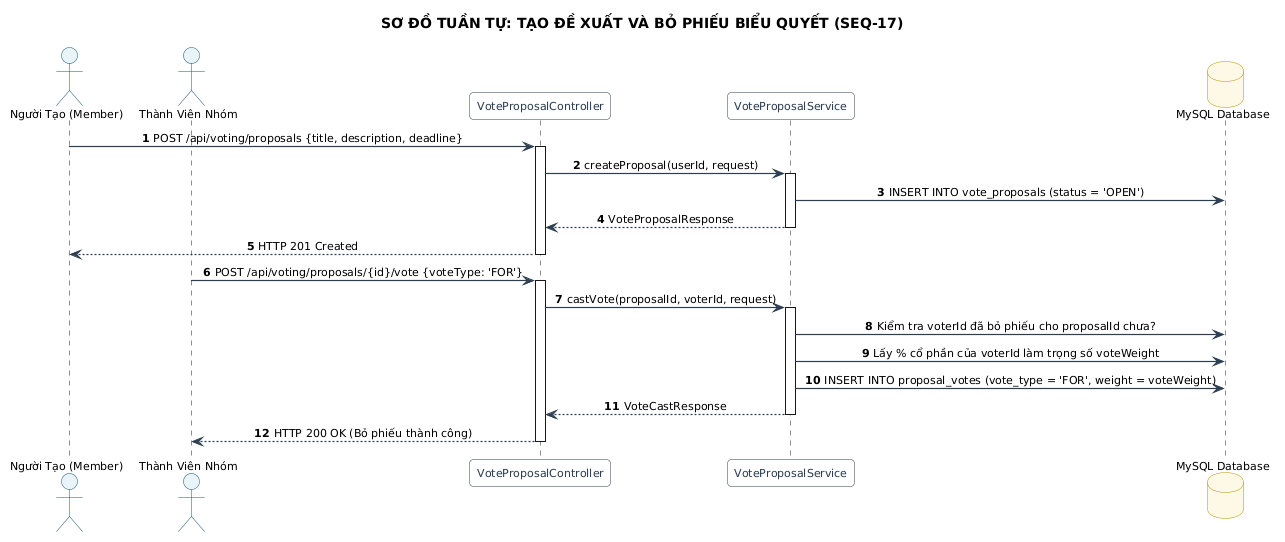

The diagram above was rendered by PlantUML. Its source (embedded in the PNG):
@startuml
title SƠ ĐỒ TUẦN TỰ: TẠO ĐỀ XUẤT VÀ BỎ PHIẾU BIỂU QUYẾT (SEQ-17)
skinparam backgroundColor #FFFFFF
skinparam defaultFontName "Segoe UI"
skinparam defaultFontSize 11
skinparam roundCorner 8
skinparam shadowing false
skinparam ArrowColor #2C3E50
skinparam ArrowThickness 1.2
skinparam sequenceMessageAlign center
skinparam participant {
    BackgroundColor #F8F9FA
    BorderColor #2C3E50
    FontColor #2C3E50
}
skinparam actor {
    BackgroundColor #E8F4F8
    BorderColor #1A5276
}
skinparam database {
    BackgroundColor #FEF9E7
    BorderColor #B7950B
}

autonumber
actor "Người Tạo (Member)" as Proposer
actor "Thành Viên Nhóm" as Voter
participant "VoteProposalController" as Controller
participant "VoteProposalService" as Service
database "MySQL Database" as DB

Proposer -> Controller : POST /api/voting/proposals {title, description, deadline}
activate Controller
Controller -> Service : createProposal(userId, request)
activate Service
Service -> DB : INSERT INTO vote_proposals (status = 'OPEN')
Service --> Controller : VoteProposalResponse
deactivate Service
Controller --> Proposer : HTTP 201 Created
deactivate Controller

Voter -> Controller : POST /api/voting/proposals/{id}/vote {voteType: 'FOR'}
activate Controller
Controller -> Service : castVote(proposalId, voterId, request)
activate Service
Service -> DB : Kiểm tra voterId đã bỏ phiếu cho proposalId chưa?
Service -> DB : Lấy % cổ phần của voterId làm trọng số voteWeight
Service -> DB : INSERT INTO proposal_votes (vote_type = 'FOR', weight = voteWeight)
Service --> Controller : VoteCastResponse
deactivate Service
Controller --> Voter : HTTP 200 OK (Bỏ phiếu thành công)
deactivate Controller
@enduml